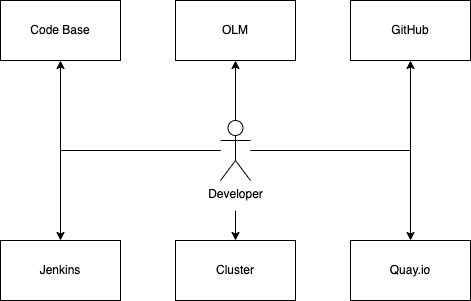

The diagram above was exported from draw.io. Its source (the exported page's mxGraphModel, read from the mxfile embedded in the PNG):
<mxGraphModel dx="2066" dy="642" grid="1" gridSize="10" guides="1" tooltips="1" connect="1" arrows="1" fold="1" page="1" pageScale="1" pageWidth="850" pageHeight="1100" math="0" shadow="0">
  <root>
    <mxCell id="0" />
    <mxCell id="1" parent="0" />
    <mxCell id="xzieiXG76JBrKICURHEv-3" style="edgeStyle=orthogonalEdgeStyle;rounded=0;orthogonalLoop=1;jettySize=auto;html=1;entryX=0.5;entryY=1;entryDx=0;entryDy=0;" parent="1" source="xzieiXG76JBrKICURHEv-1" target="xzieiXG76JBrKICURHEv-2" edge="1">
      <mxGeometry relative="1" as="geometry" />
    </mxCell>
    <mxCell id="xzieiXG76JBrKICURHEv-6" style="edgeStyle=orthogonalEdgeStyle;rounded=0;orthogonalLoop=1;jettySize=auto;html=1;" parent="1" source="xzieiXG76JBrKICURHEv-1" target="xzieiXG76JBrKICURHEv-4" edge="1">
      <mxGeometry relative="1" as="geometry" />
    </mxCell>
    <mxCell id="xzieiXG76JBrKICURHEv-8" style="edgeStyle=orthogonalEdgeStyle;rounded=0;orthogonalLoop=1;jettySize=auto;html=1;entryX=0.5;entryY=0;entryDx=0;entryDy=0;" parent="1" source="xzieiXG76JBrKICURHEv-1" target="xzieiXG76JBrKICURHEv-7" edge="1">
      <mxGeometry relative="1" as="geometry" />
    </mxCell>
    <mxCell id="xzieiXG76JBrKICURHEv-11" style="edgeStyle=orthogonalEdgeStyle;rounded=0;orthogonalLoop=1;jettySize=auto;html=1;" parent="1" source="xzieiXG76JBrKICURHEv-1" target="xzieiXG76JBrKICURHEv-9" edge="1">
      <mxGeometry relative="1" as="geometry" />
    </mxCell>
    <mxCell id="xzieiXG76JBrKICURHEv-12" style="edgeStyle=orthogonalEdgeStyle;rounded=0;orthogonalLoop=1;jettySize=auto;html=1;entryX=0.5;entryY=1;entryDx=0;entryDy=0;" parent="1" source="xzieiXG76JBrKICURHEv-1" target="xzieiXG76JBrKICURHEv-10" edge="1">
      <mxGeometry relative="1" as="geometry" />
    </mxCell>
    <mxCell id="qih_YhWQt_A8yw6oPUg1-2" style="edgeStyle=orthogonalEdgeStyle;rounded=0;orthogonalLoop=1;jettySize=auto;html=1;entryX=0.5;entryY=0;entryDx=0;entryDy=0;" parent="1" target="qih_YhWQt_A8yw6oPUg1-1" edge="1">
      <mxGeometry relative="1" as="geometry">
        <mxPoint x="425" y="270" as="sourcePoint" />
      </mxGeometry>
    </mxCell>
    <mxCell id="xzieiXG76JBrKICURHEv-1" value="Developer" style="shape=umlActor;verticalLabelPosition=bottom;verticalAlign=top;html=1;outlineConnect=0;" parent="1" vertex="1">
      <mxGeometry x="410" y="180" width="30" height="60" as="geometry" />
    </mxCell>
    <mxCell id="xzieiXG76JBrKICURHEv-2" value="Code Base" style="rounded=0;whiteSpace=wrap;html=1;" parent="1" vertex="1">
      <mxGeometry x="190" y="60" width="120" height="60" as="geometry" />
    </mxCell>
    <mxCell id="xzieiXG76JBrKICURHEv-4" value="GitHub" style="rounded=0;whiteSpace=wrap;html=1;" parent="1" vertex="1">
      <mxGeometry x="540" y="60" width="120" height="60" as="geometry" />
    </mxCell>
    <mxCell id="xzieiXG76JBrKICURHEv-7" value="Jenkins" style="rounded=0;whiteSpace=wrap;html=1;" parent="1" vertex="1">
      <mxGeometry x="190" y="300" width="120" height="60" as="geometry" />
    </mxCell>
    <mxCell id="xzieiXG76JBrKICURHEv-9" value="Quay.io" style="rounded=0;whiteSpace=wrap;html=1;" parent="1" vertex="1">
      <mxGeometry x="540" y="300" width="120" height="60" as="geometry" />
    </mxCell>
    <mxCell id="xzieiXG76JBrKICURHEv-10" value="OLM" style="rounded=0;whiteSpace=wrap;html=1;" parent="1" vertex="1">
      <mxGeometry x="365" y="60" width="120" height="60" as="geometry" />
    </mxCell>
    <mxCell id="qih_YhWQt_A8yw6oPUg1-1" value="Cluster" style="rounded=0;whiteSpace=wrap;html=1;" parent="1" vertex="1">
      <mxGeometry x="365" y="300" width="120" height="60" as="geometry" />
    </mxCell>
  </root>
</mxGraphModel>